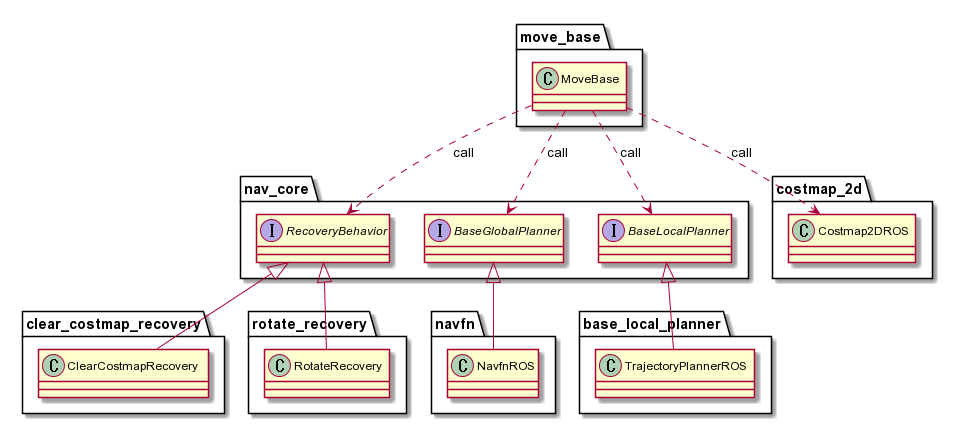

The diagram above was rendered by PlantUML. Its source (embedded in the PNG):
@startuml

package "move_base" {
    class MoveBase
}

package "nav_core" {
    interface BaseLocalPlanner
    interface BaseGlobalPlanner
    interface RecoveryBehavior
}

package "navfn" {
    class NavfnROS
}

package "base_local_planner" {
    class TrajectoryPlannerROS
}

package "clear_costmap_recovery"{
    class ClearCostmapRecovery
}

package "rotate_recovery"{
    class RotateRecovery
}

package "costmap_2d"{
    class Costmap2DROS
}

MoveBase ..> BaseLocalPlanner: call
MoveBase ..> BaseGlobalPlanner: call
MoveBase ..> RecoveryBehavior: call
MoveBase ..> Costmap2DROS: call
TrajectoryPlannerROS -up-|> BaseLocalPlanner
NavfnROS -up-|> BaseGlobalPlanner
ClearCostmapRecovery -up-|> RecoveryBehavior
RotateRecovery -up-|> RecoveryBehavior

@enduml